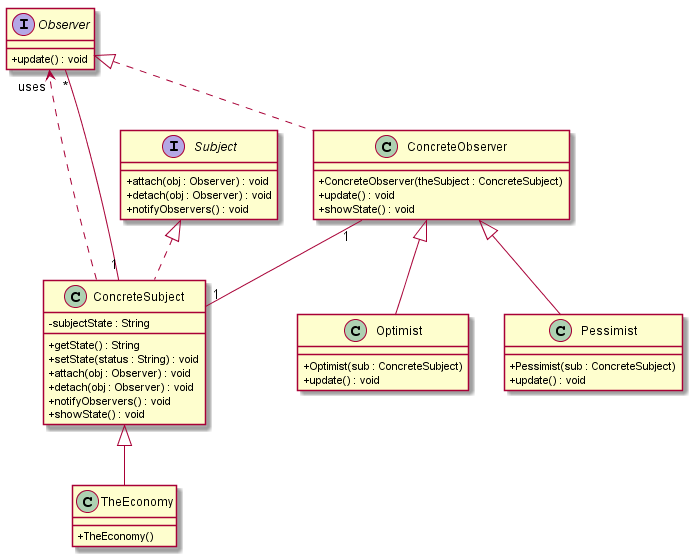

The diagram above was rendered by PlantUML. Its source (embedded in the PNG):
@startuml
skinparam classAttributeIconSize 0 
Observer <|.. ConcreteObserver
class ConcreteObserver {
+ ConcreteObserver(theSubject : ConcreteSubject)

+ update() : void
+ showState() : void

}
Subject <|.. ConcreteSubject
class ConcreteSubject {
-subjectState : String
+ getState() : String
+ setState(status : String) : void
+ attach(obj : Observer) : void
+ detach(obj : Observer) : void
+ notifyObservers() : void
+ showState() : void

}
ConcreteSubject ..> "uses" Observer
interface Observer {
+ update() : void

}
ConcreteObserver <|-- Optimist
class Optimist {
+ Optimist(sub : ConcreteSubject)

+ update() : void

}
ConcreteObserver <|-- Pessimist
class Pessimist {
+ Pessimist(sub : ConcreteSubject)

+ update() : void

}
interface Subject {
+ attach(obj : Observer) : void
+ detach(obj : Observer) : void
+ notifyObservers() : void

}
ConcreteSubject <|-- TheEconomy
class TheEconomy {
+ TheEconomy()

}
ConcreteObserver"1" -- "1"ConcreteSubject
ConcreteSubject"1" -- "*"Observer
@enduml